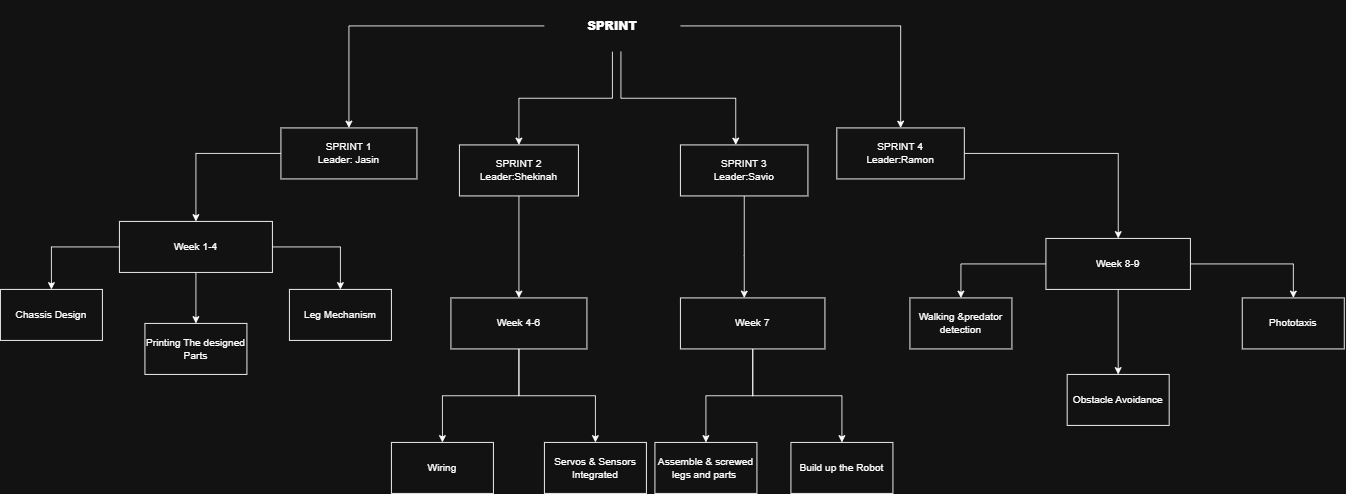

The diagram above was exported from draw.io. Its source (the exported page's mxGraphModel, read from the mxfile embedded in the PNG):
<mxGraphModel dx="2722" dy="1022" grid="1" gridSize="10" guides="1" tooltips="1" connect="1" arrows="1" fold="1" page="1" pageScale="1" pageWidth="827" pageHeight="1169" background="none" math="0" shadow="0">
  <root>
    <mxCell id="0" />
    <mxCell id="1" parent="0" />
    <mxCell id="VOplJqj9UptDyhu1UeTz-3" edge="1" parent="1" source="VOplJqj9UptDyhu1UeTz-1" style="rounded=0;orthogonalLoop=1;jettySize=auto;html=1;edgeStyle=orthogonalEdgeStyle;labelBackgroundColor=none;fontColor=default;" target="VOplJqj9UptDyhu1UeTz-2" value="">
      <mxGeometry relative="1" as="geometry" />
    </mxCell>
    <mxCell id="VOplJqj9UptDyhu1UeTz-5" edge="1" parent="1" source="VOplJqj9UptDyhu1UeTz-1" style="edgeStyle=orthogonalEdgeStyle;rounded=0;orthogonalLoop=1;jettySize=auto;html=1;labelBackgroundColor=none;fontColor=default;" target="VOplJqj9UptDyhu1UeTz-4" value="">
      <mxGeometry relative="1" as="geometry" />
    </mxCell>
    <mxCell id="VOplJqj9UptDyhu1UeTz-7" edge="1" parent="1" source="VOplJqj9UptDyhu1UeTz-1" style="edgeStyle=orthogonalEdgeStyle;rounded=0;orthogonalLoop=1;jettySize=auto;html=1;labelBackgroundColor=none;fontColor=default;" target="VOplJqj9UptDyhu1UeTz-6" value="">
      <mxGeometry relative="1" as="geometry" />
    </mxCell>
    <mxCell id="VOplJqj9UptDyhu1UeTz-9" edge="1" parent="1" source="VOplJqj9UptDyhu1UeTz-1" style="edgeStyle=orthogonalEdgeStyle;rounded=0;orthogonalLoop=1;jettySize=auto;html=1;labelBackgroundColor=none;fontColor=default;" target="VOplJqj9UptDyhu1UeTz-8" value="">
      <mxGeometry relative="1" as="geometry">
        <Array as="points">
          <mxPoint x="450" y="155" />
          <mxPoint x="585" y="155" />
        </Array>
      </mxGeometry>
    </mxCell>
    <mxCell id="VOplJqj9UptDyhu1UeTz-1" parent="1" style="rounded=0;whiteSpace=wrap;html=1;labelBackgroundColor=none;strokeColor=light-dark(default, #289f46);" value="&lt;h3&gt;&lt;b&gt;SPRINT&lt;/b&gt;&lt;/h3&gt;" vertex="1">
      <mxGeometry height="60" width="160" x="360" y="40" as="geometry" />
    </mxCell>
    <mxCell id="VOplJqj9UptDyhu1UeTz-11" edge="1" parent="1" source="VOplJqj9UptDyhu1UeTz-2" style="edgeStyle=orthogonalEdgeStyle;rounded=0;orthogonalLoop=1;jettySize=auto;html=1;labelBackgroundColor=none;fontColor=default;" target="VOplJqj9UptDyhu1UeTz-10" value="">
      <mxGeometry relative="1" as="geometry" />
    </mxCell>
    <mxCell id="VOplJqj9UptDyhu1UeTz-2" parent="1" style="rounded=0;whiteSpace=wrap;html=1;labelBackgroundColor=none;" value="SPRINT 1&lt;br&gt;Leader: Jasin" vertex="1">
      <mxGeometry height="60" width="160" x="50" y="190" as="geometry" />
    </mxCell>
    <mxCell id="VOplJqj9UptDyhu1UeTz-17" edge="1" parent="1" source="VOplJqj9UptDyhu1UeTz-4" style="edgeStyle=orthogonalEdgeStyle;rounded=0;orthogonalLoop=1;jettySize=auto;html=1;labelBackgroundColor=none;fontColor=default;" target="VOplJqj9UptDyhu1UeTz-16" value="">
      <mxGeometry relative="1" as="geometry" />
    </mxCell>
    <mxCell id="VOplJqj9UptDyhu1UeTz-4" parent="1" style="whiteSpace=wrap;html=1;rounded=0;labelBackgroundColor=none;" value="SPRINT 4&lt;br&gt;Leader:Ramon" vertex="1">
      <mxGeometry height="60" width="150" x="704" y="190" as="geometry" />
    </mxCell>
    <mxCell id="VOplJqj9UptDyhu1UeTz-13" edge="1" parent="1" source="VOplJqj9UptDyhu1UeTz-6" style="edgeStyle=orthogonalEdgeStyle;rounded=0;orthogonalLoop=1;jettySize=auto;html=1;labelBackgroundColor=none;fontColor=default;" target="VOplJqj9UptDyhu1UeTz-12" value="">
      <mxGeometry relative="1" as="geometry" />
    </mxCell>
    <mxCell id="VOplJqj9UptDyhu1UeTz-6" parent="1" style="whiteSpace=wrap;html=1;rounded=0;labelBackgroundColor=none;" value="SPRINT 2&lt;br&gt;Leader:Shekinah" vertex="1">
      <mxGeometry height="60" width="140" x="260" y="210" as="geometry" />
    </mxCell>
    <mxCell id="VOplJqj9UptDyhu1UeTz-15" edge="1" parent="1" source="VOplJqj9UptDyhu1UeTz-8" style="edgeStyle=orthogonalEdgeStyle;rounded=0;orthogonalLoop=1;jettySize=auto;html=1;labelBackgroundColor=none;fontColor=default;" target="VOplJqj9UptDyhu1UeTz-14" value="">
      <mxGeometry relative="1" as="geometry">
        <Array as="points">
          <mxPoint x="595" y="340" />
          <mxPoint x="595" y="340" />
        </Array>
      </mxGeometry>
    </mxCell>
    <mxCell id="VOplJqj9UptDyhu1UeTz-8" parent="1" style="whiteSpace=wrap;html=1;rounded=0;labelBackgroundColor=none;" value="SPRINT 3&lt;br&gt;Leader:Savio" vertex="1">
      <mxGeometry height="60" width="150" x="520" y="210" as="geometry" />
    </mxCell>
    <mxCell id="VOplJqj9UptDyhu1UeTz-20" edge="1" parent="1" source="VOplJqj9UptDyhu1UeTz-10" style="edgeStyle=orthogonalEdgeStyle;rounded=0;orthogonalLoop=1;jettySize=auto;html=1;labelBackgroundColor=none;fontColor=default;" target="VOplJqj9UptDyhu1UeTz-19" value="">
      <mxGeometry relative="1" as="geometry" />
    </mxCell>
    <mxCell id="VOplJqj9UptDyhu1UeTz-22" edge="1" parent="1" source="VOplJqj9UptDyhu1UeTz-10" style="edgeStyle=orthogonalEdgeStyle;rounded=0;orthogonalLoop=1;jettySize=auto;html=1;labelBackgroundColor=none;fontColor=default;" target="VOplJqj9UptDyhu1UeTz-21" value="">
      <mxGeometry relative="1" as="geometry" />
    </mxCell>
    <mxCell id="VOplJqj9UptDyhu1UeTz-24" edge="1" parent="1" source="VOplJqj9UptDyhu1UeTz-10" style="edgeStyle=orthogonalEdgeStyle;rounded=0;orthogonalLoop=1;jettySize=auto;html=1;labelBackgroundColor=none;fontColor=default;" target="VOplJqj9UptDyhu1UeTz-23" value="">
      <mxGeometry relative="1" as="geometry" />
    </mxCell>
    <mxCell id="VOplJqj9UptDyhu1UeTz-10" parent="1" style="whiteSpace=wrap;html=1;rounded=0;labelBackgroundColor=none;" value="Week 1-4" vertex="1">
      <mxGeometry height="60" width="180" x="-140" y="300" as="geometry" />
    </mxCell>
    <mxCell id="VOplJqj9UptDyhu1UeTz-32" edge="1" parent="1" source="VOplJqj9UptDyhu1UeTz-12" style="edgeStyle=orthogonalEdgeStyle;rounded=0;orthogonalLoop=1;jettySize=auto;html=1;labelBackgroundColor=none;fontColor=default;" target="VOplJqj9UptDyhu1UeTz-31" value="">
      <mxGeometry relative="1" as="geometry" />
    </mxCell>
    <mxCell id="VOplJqj9UptDyhu1UeTz-36" edge="1" parent="1" source="VOplJqj9UptDyhu1UeTz-12" style="edgeStyle=orthogonalEdgeStyle;rounded=0;orthogonalLoop=1;jettySize=auto;html=1;labelBackgroundColor=none;fontColor=default;" target="VOplJqj9UptDyhu1UeTz-35" value="">
      <mxGeometry relative="1" as="geometry" />
    </mxCell>
    <mxCell id="VOplJqj9UptDyhu1UeTz-12" parent="1" style="whiteSpace=wrap;html=1;rounded=0;labelBackgroundColor=none;" value="Week 4-6" vertex="1">
      <mxGeometry height="60" width="160" x="250" y="390" as="geometry" />
    </mxCell>
    <mxCell id="VOplJqj9UptDyhu1UeTz-38" edge="1" parent="1" source="VOplJqj9UptDyhu1UeTz-14" style="edgeStyle=orthogonalEdgeStyle;rounded=0;orthogonalLoop=1;jettySize=auto;html=1;labelBackgroundColor=none;fontColor=default;" target="VOplJqj9UptDyhu1UeTz-37" value="">
      <mxGeometry relative="1" as="geometry" />
    </mxCell>
    <mxCell id="VOplJqj9UptDyhu1UeTz-40" edge="1" parent="1" source="VOplJqj9UptDyhu1UeTz-14" style="edgeStyle=orthogonalEdgeStyle;rounded=0;orthogonalLoop=1;jettySize=auto;html=1;labelBackgroundColor=none;fontColor=default;" target="VOplJqj9UptDyhu1UeTz-39" value="">
      <mxGeometry relative="1" as="geometry" />
    </mxCell>
    <mxCell id="VOplJqj9UptDyhu1UeTz-14" parent="1" style="whiteSpace=wrap;html=1;rounded=0;labelBackgroundColor=none;" value="Week 7" vertex="1">
      <mxGeometry height="60" width="170" x="520" y="390" as="geometry" />
    </mxCell>
    <mxCell id="VOplJqj9UptDyhu1UeTz-42" edge="1" parent="1" source="VOplJqj9UptDyhu1UeTz-16" style="edgeStyle=orthogonalEdgeStyle;rounded=0;orthogonalLoop=1;jettySize=auto;html=1;labelBackgroundColor=none;fontColor=default;" target="VOplJqj9UptDyhu1UeTz-41" value="">
      <mxGeometry relative="1" as="geometry" />
    </mxCell>
    <mxCell id="VOplJqj9UptDyhu1UeTz-44" edge="1" parent="1" source="VOplJqj9UptDyhu1UeTz-16" style="edgeStyle=orthogonalEdgeStyle;rounded=0;orthogonalLoop=1;jettySize=auto;html=1;labelBackgroundColor=none;fontColor=default;" target="VOplJqj9UptDyhu1UeTz-43" value="">
      <mxGeometry relative="1" as="geometry" />
    </mxCell>
    <mxCell id="VOplJqj9UptDyhu1UeTz-46" edge="1" parent="1" source="VOplJqj9UptDyhu1UeTz-16" style="edgeStyle=orthogonalEdgeStyle;rounded=0;orthogonalLoop=1;jettySize=auto;html=1;labelBackgroundColor=none;fontColor=default;" target="VOplJqj9UptDyhu1UeTz-45" value="">
      <mxGeometry relative="1" as="geometry" />
    </mxCell>
    <mxCell id="VOplJqj9UptDyhu1UeTz-16" parent="1" style="whiteSpace=wrap;html=1;rounded=0;labelBackgroundColor=none;" value="Week 8-9" vertex="1">
      <mxGeometry height="60" width="170" x="950" y="320" as="geometry" />
    </mxCell>
    <mxCell id="VOplJqj9UptDyhu1UeTz-19" parent="1" style="whiteSpace=wrap;html=1;rounded=0;labelBackgroundColor=none;" value="Chassis Design" vertex="1">
      <mxGeometry height="60" width="120" x="-280" y="380" as="geometry" />
    </mxCell>
    <mxCell id="VOplJqj9UptDyhu1UeTz-21" parent="1" style="whiteSpace=wrap;html=1;rounded=0;labelBackgroundColor=none;" value="Printing The designed Parts" vertex="1">
      <mxGeometry height="60" width="120" x="-110" y="420" as="geometry" />
    </mxCell>
    <mxCell id="VOplJqj9UptDyhu1UeTz-23" parent="1" style="whiteSpace=wrap;html=1;rounded=0;labelBackgroundColor=none;" value="Leg Mechanism" vertex="1">
      <mxGeometry height="60" width="120" x="60" y="380" as="geometry" />
    </mxCell>
    <mxCell id="VOplJqj9UptDyhu1UeTz-31" parent="1" style="whiteSpace=wrap;html=1;rounded=0;labelBackgroundColor=none;" value="Wiring" vertex="1">
      <mxGeometry height="60" width="120" x="180" y="560" as="geometry" />
    </mxCell>
    <mxCell id="VOplJqj9UptDyhu1UeTz-35" parent="1" style="whiteSpace=wrap;html=1;rounded=0;labelBackgroundColor=none;" value="Servos &amp;amp; Sensors Integrated" vertex="1">
      <mxGeometry height="60" width="120" x="360" y="560" as="geometry" />
    </mxCell>
    <mxCell id="VOplJqj9UptDyhu1UeTz-37" parent="1" style="whiteSpace=wrap;html=1;rounded=0;labelBackgroundColor=none;" value="Assemble &amp;amp; screwed legs and parts&amp;nbsp;" vertex="1">
      <mxGeometry height="60" width="120" x="490" y="560" as="geometry" />
    </mxCell>
    <mxCell id="VOplJqj9UptDyhu1UeTz-39" parent="1" style="whiteSpace=wrap;html=1;rounded=0;labelBackgroundColor=none;" value="Build up the Robot" vertex="1">
      <mxGeometry height="60" width="120" x="650" y="560" as="geometry" />
    </mxCell>
    <mxCell id="VOplJqj9UptDyhu1UeTz-41" parent="1" style="whiteSpace=wrap;html=1;rounded=0;labelBackgroundColor=none;" value="Walking &amp;amp;predator detection" vertex="1">
      <mxGeometry height="60" width="120" x="790" y="390" as="geometry" />
    </mxCell>
    <mxCell id="VOplJqj9UptDyhu1UeTz-43" parent="1" style="whiteSpace=wrap;html=1;rounded=0;labelBackgroundColor=none;" value="Obstacle Avoidance" vertex="1">
      <mxGeometry height="60" width="120" x="975" y="480" as="geometry" />
    </mxCell>
    <mxCell id="VOplJqj9UptDyhu1UeTz-45" parent="1" style="whiteSpace=wrap;html=1;rounded=0;labelBackgroundColor=none;" value="Phototaxis" vertex="1">
      <mxGeometry height="60" width="120" x="1181" y="390" as="geometry" />
    </mxCell>
  </root>
</mxGraphModel>